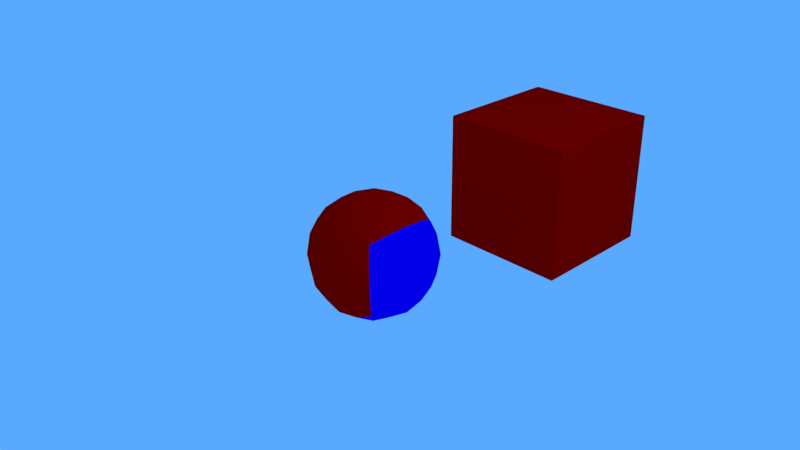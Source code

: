 # Source: Material.blend  (saved by Blender 2.77.3; exported with 4.5.12 LTS)
import bpy
from mathutils import Matrix  # noqa: F401  (used for matrix-valued properties, if any)

bpy.ops.wm.read_factory_settings(use_empty=True)
scene = bpy.context.scene
scene.name = 'Scene'

# ---- collections
col_collection_1 = bpy.data.collections.new('Collection 1'); scene.collection.children.link(col_collection_1)

# ---- materials (node trees are filled in below, after node groups)
mat_red_mat = bpy.data.materials.new('Red.MAT')
mat_red_mat.alpha_threshold = 0.0
mat_red_mat.use_transparent_shadow = False
mat_red_mat.diffuse_color = (0.8, 0.0, 0.0, 1.0)
mat_red_mat.roughness = 0.5
mat_red_mat.line_color = (0.0, 0.0, 0.0, 1.0)
mat_blue_mat = bpy.data.materials.new('Blue.MAT')
mat_blue_mat.alpha_threshold = 0.0
mat_blue_mat.use_transparent_shadow = False
mat_blue_mat.diffuse_color = (0.0016, 0.0, 0.8, 1.0)
mat_blue_mat.roughness = 0.5
mat_blue_mat.line_color = (0.0, 0.0, 0.0, 1.0)

# ---- material node trees

# ---- world
world_world = bpy.data.worlds.new('World'); scene.world = world_world
world_world.color = (0.1, 0.4, 1.0)
world_world.use_sun_shadow = False
world_world.sun_shadow_jitter_overblur = 0.0
world_world.cycles.sampling_method = 'MANUAL'

# ---- cameras
cam_camera = bpy.data.cameras.new('Camera')
cam_camera.clip_end = 100.0
cam_camera.lens = 35.0
cam_camera.sensor_width = 32.0
cam_camera.sensor_height = 18.0
cam_camera.ortho_scale = 7.314
cam_camera.dof.focus_distance = 0.0
cam_camera.dof.aperture_fstop = 128.0

# ---- lights
light_lamp = bpy.data.lights.new('Lamp', 'POINT')
light_lamp.transmission_factor = 0.0
light_lamp.cutoff_distance = 30.0
light_lamp.energy = 100.0
light_lamp.shadow_buffer_clip_start = 1.001
light_lamp.shadow_soft_size = 1.0
light_lamp.shadow_maximum_resolution = 0.006
light_lamp.use_absolute_resolution = True

# ---- meshes
me_cube_001 = bpy.data.meshes.new('Cube.001')
me_cube_001.from_pydata([(1.0, 1.0, -1.0), (1.0, -1.0, -1.0), (-1.0, -1.0, -1.0), (-1.0, 1.0, -1.0), (1.0, 1.0, 1.0), (1.0, -1.0, 1.0), (-1.0, -1.0, 1.0), (-1.0, 1.0, 1.0)], [], [(0, 1, 2, 3), (4, 7, 6, 5), (0, 4, 5, 1), (1, 5, 6, 2), (2, 6, 7, 3), (4, 0, 3, 7)])
me_cube_001.materials.append(mat_red_mat)
me_cube_001.use_remesh_preserve_volume = False
me_cube_001.use_remesh_preserve_attributes = False
me_cube_001.use_mirror_vertex_groups = False
me_cube_001.update()
me_cube = bpy.data.meshes.new('Cube')
me_cube.from_pydata([(1.0, 1.0, -1.0), (1.0, -1.0, -1.0), (-1.0, -1.0, -1.0), (-1.0, 1.0, -1.0), (1.0, 1.0, 1.0), (1.0, -1.0, 1.0), (-1.0, -1.0, 1.0), (-1.0, 1.0, 1.0)], [], [(0, 1, 2, 3), (4, 7, 6, 5), (0, 4, 5, 1), (1, 5, 6, 2), (2, 6, 7, 3), (4, 0, 3, 7)])
me_cube.polygons.foreach_set('use_smooth', [True] * 6)
me_cube.polygons.foreach_set('material_index', [2, 0, 2, 0, 2, 2])
me_cube.materials.append(mat_red_mat)
me_cube.materials.append(None)
me_cube.materials.append(mat_blue_mat)
me_cube.use_remesh_preserve_volume = False
me_cube.use_remesh_preserve_attributes = False
me_cube.use_mirror_vertex_groups = False
me_cube.update()

# ---- objects
ob_cube = bpy.data.objects.new('Cube', me_cube_001)
ob_ball = bpy.data.objects.new('Ball', me_cube)
ob_lamp = bpy.data.objects.new('Lamp', light_lamp)
ob_camera = bpy.data.objects.new('Camera', cam_camera)

# ---- transforms, parenting, visibility, modifiers, constraints
ob_cube.location = (0.0, 3.502, 0.0)
ob_cube.lock_rotations_4d = False
ob_cube.empty_display_type = 'ARROWS'
ob_cube.lineart.crease_threshold = 0.0
ob_ball.location = (0.0, 0.0, 0.0)
ob_ball.lock_rotations_4d = False
ob_ball.empty_display_type = 'ARROWS'
ob_ball.lineart.crease_threshold = 0.0
_m = ob_ball.modifiers.new('Subsurf', 'SUBSURF')
_m.uv_smooth = 'PRESERVE_CORNERS'
_m.quality = 2
_m.levels = 3
_m.show_only_control_edges = False
ob_lamp.location = (4.076, 1.005, 5.904)
ob_lamp.rotation_euler = (0.6503, 0.05522, 1.866)
ob_lamp.lock_rotations_4d = False
ob_lamp.empty_display_type = 'ARROWS'
ob_lamp.color = (0.0, 0.0, 0.0, 0.0)
ob_lamp.lineart.crease_threshold = 0.0
ob_camera.location = (7.481, -6.508, 5.344)
ob_camera.rotation_euler = (1.109, 0.01082, 0.8149)
ob_camera.lock_rotations_4d = False
ob_camera.empty_display_type = 'ARROWS'
ob_camera.color = (0.0, 0.0, 0.0, 0.0)
ob_camera.display_type = 'WIRE'
ob_camera.lineart.crease_threshold = 0.0

# ---- collection membership
col_collection_1.objects.link(ob_cube)
col_collection_1.objects.link(ob_ball)
col_collection_1.objects.link(ob_lamp)
col_collection_1.objects.link(ob_camera)

# ---- scene / render settings (as saved in the file)
scene.camera = ob_camera
scene.frame_start = 1; scene.frame_end = 100; scene.frame_set(1)
scene.render.engine = 'BLENDER_EEVEE_NEXT'
scene.render.image_settings.color_mode = 'RGB'
scene.render.image_settings.compression = 90
scene.render.fps = 30
scene.render.dither_intensity = 0.0
scene.render.bake_margin = 2
scene.render.bake_bias = 0.0
scene.cycles.use_denoising = False
scene.cycles.samples = 128
scene.cycles.sampling_pattern = 'TABULATED_SOBOL'
scene.cycles.light_sampling_threshold = 0.0
scene.cycles.use_adaptive_sampling = False
scene.cycles.use_light_tree = False
scene.cycles.blur_glossy = 0.0
scene.cycles.sample_clamp_indirect = 0.0
scene.view_settings.view_transform = 'Standard'
bpy.context.view_layer.update()
